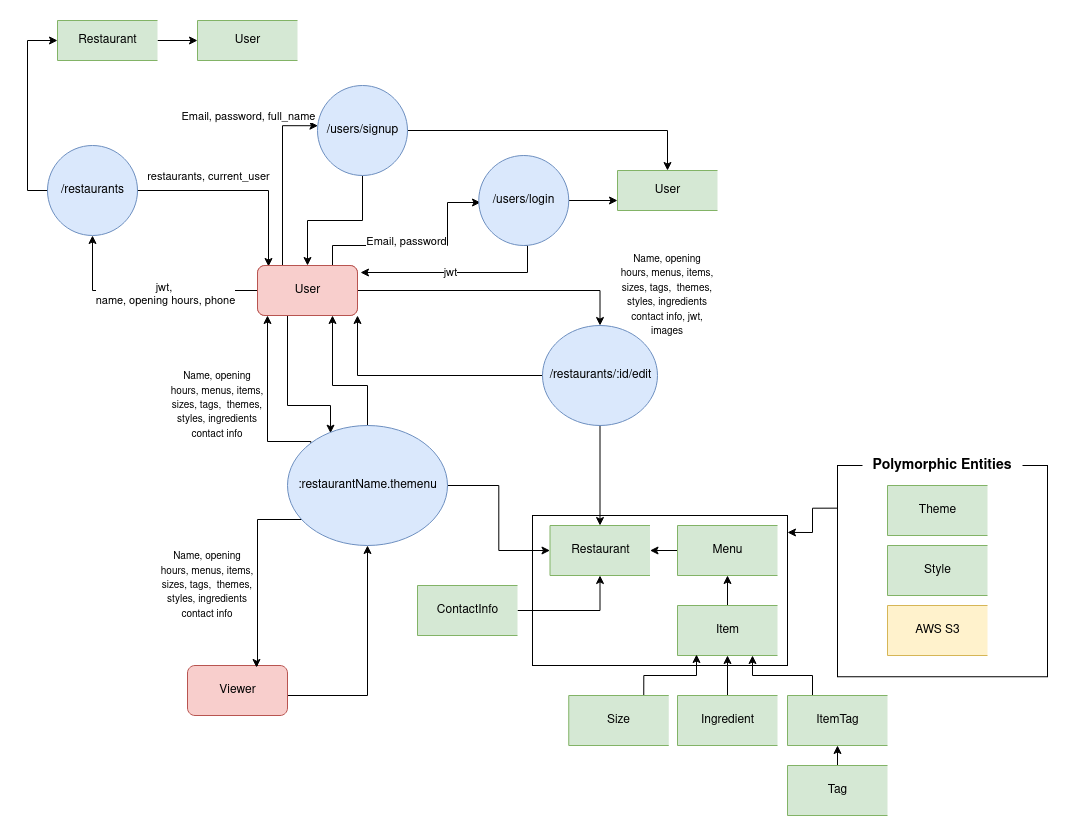

The diagram above was exported from draw.io. Its source (the exported page's mxGraphModel, read from the mxfile embedded in the PNG):
<mxGraphModel dx="1422" dy="756" grid="1" gridSize="10" guides="1" tooltips="1" connect="1" arrows="1" fold="1" page="1" pageScale="1" pageWidth="1169" pageHeight="827" math="0" shadow="0">
  <root>
    <mxCell id="0" />
    <mxCell id="1" parent="0" />
    <mxCell id="CYrTC6xvXQyq6EeJITHg-11" value="" style="rounded=0;whiteSpace=wrap;html=1;" parent="1" vertex="1">
      <mxGeometry x="545" y="660" width="255" height="150" as="geometry" />
    </mxCell>
    <mxCell id="CYrTC6xvXQyq6EeJITHg-30" style="edgeStyle=orthogonalEdgeStyle;rounded=0;orthogonalLoop=1;jettySize=auto;html=1;exitX=0;exitY=0.202;exitDx=0;exitDy=0;entryX=1;entryY=0.113;entryDx=0;entryDy=0;entryPerimeter=0;exitPerimeter=0;" parent="1" source="ChUFkmZ71w3BQxXgeCjc-61" target="CYrTC6xvXQyq6EeJITHg-11" edge="1">
      <mxGeometry relative="1" as="geometry" />
    </mxCell>
    <mxCell id="ChUFkmZ71w3BQxXgeCjc-61" value="" style="rounded=0;whiteSpace=wrap;html=1;" parent="1" vertex="1">
      <mxGeometry x="850" y="610" width="210" height="211.25" as="geometry" />
    </mxCell>
    <mxCell id="ChUFkmZ71w3BQxXgeCjc-6" style="edgeStyle=orthogonalEdgeStyle;rounded=0;orthogonalLoop=1;jettySize=auto;html=1;exitX=0.25;exitY=0;exitDx=0;exitDy=0;entryX=0.005;entryY=0.447;entryDx=0;entryDy=0;entryPerimeter=0;" parent="1" source="ChUFkmZ71w3BQxXgeCjc-1" target="ChUFkmZ71w3BQxXgeCjc-3" edge="1">
      <mxGeometry relative="1" as="geometry" />
    </mxCell>
    <mxCell id="ChUFkmZ71w3BQxXgeCjc-10" value="Email, password, full_name" style="edgeLabel;html=1;align=center;verticalAlign=middle;resizable=0;points=[];" parent="ChUFkmZ71w3BQxXgeCjc-6" vertex="1" connectable="0">
      <mxGeometry x="-0.4005" y="-3" relative="1" as="geometry">
        <mxPoint x="-38" y="-97" as="offset" />
      </mxGeometry>
    </mxCell>
    <mxCell id="ChUFkmZ71w3BQxXgeCjc-7" style="edgeStyle=orthogonalEdgeStyle;rounded=0;orthogonalLoop=1;jettySize=auto;html=1;exitX=0.75;exitY=0;exitDx=0;exitDy=0;" parent="1" source="ChUFkmZ71w3BQxXgeCjc-1" edge="1">
      <mxGeometry relative="1" as="geometry">
        <mxPoint x="493" y="347" as="targetPoint" />
        <Array as="points">
          <mxPoint x="345" y="390" />
          <mxPoint x="460" y="390" />
          <mxPoint x="460" y="347" />
        </Array>
      </mxGeometry>
    </mxCell>
    <mxCell id="ChUFkmZ71w3BQxXgeCjc-11" value="Email, password" style="edgeLabel;html=1;align=center;verticalAlign=middle;resizable=0;points=[];" parent="ChUFkmZ71w3BQxXgeCjc-7" vertex="1" connectable="0">
      <mxGeometry x="-0.24" y="-2" relative="1" as="geometry">
        <mxPoint x="13" y="-7" as="offset" />
      </mxGeometry>
    </mxCell>
    <mxCell id="ChUFkmZ71w3BQxXgeCjc-17" style="edgeStyle=orthogonalEdgeStyle;rounded=0;orthogonalLoop=1;jettySize=auto;html=1;exitX=0;exitY=0.5;exitDx=0;exitDy=0;entryX=0.5;entryY=1;entryDx=0;entryDy=0;" parent="1" source="ChUFkmZ71w3BQxXgeCjc-1" target="ChUFkmZ71w3BQxXgeCjc-16" edge="1">
      <mxGeometry relative="1" as="geometry">
        <Array as="points">
          <mxPoint x="105" y="435" />
        </Array>
      </mxGeometry>
    </mxCell>
    <mxCell id="ChUFkmZ71w3BQxXgeCjc-19" value="&lt;div&gt;jwt,&amp;nbsp; &lt;br&gt;&lt;/div&gt;name, opening hours, phone" style="edgeLabel;html=1;align=center;verticalAlign=middle;resizable=0;points=[];" parent="ChUFkmZ71w3BQxXgeCjc-17" vertex="1" connectable="0">
      <mxGeometry x="-0.1846" y="3" relative="1" as="geometry">
        <mxPoint x="-3" as="offset" />
      </mxGeometry>
    </mxCell>
    <mxCell id="ChUFkmZ71w3BQxXgeCjc-67" style="edgeStyle=orthogonalEdgeStyle;rounded=0;orthogonalLoop=1;jettySize=auto;html=1;exitX=0.25;exitY=1;exitDx=0;exitDy=0;entryX=0.269;entryY=0.064;entryDx=0;entryDy=0;entryPerimeter=0;" parent="1" source="ChUFkmZ71w3BQxXgeCjc-1" target="ChUFkmZ71w3BQxXgeCjc-27" edge="1">
      <mxGeometry relative="1" as="geometry">
        <Array as="points">
          <mxPoint x="300" y="460" />
          <mxPoint x="300" y="550" />
          <mxPoint x="343" y="550" />
        </Array>
      </mxGeometry>
    </mxCell>
    <mxCell id="ChUFkmZ71w3BQxXgeCjc-77" style="edgeStyle=orthogonalEdgeStyle;rounded=0;orthogonalLoop=1;jettySize=auto;html=1;exitX=1;exitY=0.5;exitDx=0;exitDy=0;entryX=0.5;entryY=0;entryDx=0;entryDy=0;" parent="1" source="ChUFkmZ71w3BQxXgeCjc-1" target="ChUFkmZ71w3BQxXgeCjc-68" edge="1">
      <mxGeometry relative="1" as="geometry">
        <Array as="points">
          <mxPoint x="613" y="435" />
        </Array>
      </mxGeometry>
    </mxCell>
    <mxCell id="ChUFkmZ71w3BQxXgeCjc-1" value="User" style="html=1;dashed=0;whitespace=wrap;rounded=1;fillColor=#f8cecc;strokeColor=#b85450;" parent="1" vertex="1">
      <mxGeometry x="270" y="410" width="100" height="50" as="geometry" />
    </mxCell>
    <mxCell id="ChUFkmZ71w3BQxXgeCjc-12" style="edgeStyle=orthogonalEdgeStyle;rounded=0;orthogonalLoop=1;jettySize=auto;html=1;exitX=0.5;exitY=1;exitDx=0;exitDy=0;entryX=0.5;entryY=0;entryDx=0;entryDy=0;" parent="1" source="ChUFkmZ71w3BQxXgeCjc-3" target="ChUFkmZ71w3BQxXgeCjc-1" edge="1">
      <mxGeometry relative="1" as="geometry" />
    </mxCell>
    <mxCell id="ChUFkmZ71w3BQxXgeCjc-70" style="edgeStyle=orthogonalEdgeStyle;rounded=0;orthogonalLoop=1;jettySize=auto;html=1;exitX=1;exitY=0.5;exitDx=0;exitDy=0;entryX=0.5;entryY=0;entryDx=0;entryDy=0;" parent="1" source="ChUFkmZ71w3BQxXgeCjc-3" target="CYrTC6xvXQyq6EeJITHg-33" edge="1">
      <mxGeometry relative="1" as="geometry">
        <mxPoint x="815" y="315" as="targetPoint" />
      </mxGeometry>
    </mxCell>
    <mxCell id="ChUFkmZ71w3BQxXgeCjc-3" value="/users/signup" style="shape=ellipse;html=1;dashed=0;whitespace=wrap;perimeter=ellipsePerimeter;rounded=0;fillColor=#dae8fc;strokeColor=#6c8ebf;" parent="1" vertex="1">
      <mxGeometry x="330" y="230" width="90" height="90" as="geometry" />
    </mxCell>
    <mxCell id="ChUFkmZ71w3BQxXgeCjc-13" style="edgeStyle=orthogonalEdgeStyle;rounded=0;orthogonalLoop=1;jettySize=auto;html=1;exitX=0.5;exitY=1;exitDx=0;exitDy=0;entryX=1.03;entryY=0.14;entryDx=0;entryDy=0;entryPerimeter=0;" parent="1" source="ChUFkmZ71w3BQxXgeCjc-4" target="ChUFkmZ71w3BQxXgeCjc-1" edge="1">
      <mxGeometry relative="1" as="geometry">
        <Array as="points">
          <mxPoint x="540" y="417" />
        </Array>
      </mxGeometry>
    </mxCell>
    <mxCell id="ChUFkmZ71w3BQxXgeCjc-14" value="jwt" style="edgeLabel;html=1;align=center;verticalAlign=middle;resizable=0;points=[];" parent="ChUFkmZ71w3BQxXgeCjc-13" vertex="1" connectable="0">
      <mxGeometry x="-0.1722" y="-1" relative="1" as="geometry">
        <mxPoint x="-26" as="offset" />
      </mxGeometry>
    </mxCell>
    <mxCell id="ChUFkmZ71w3BQxXgeCjc-20" style="edgeStyle=orthogonalEdgeStyle;rounded=0;orthogonalLoop=1;jettySize=auto;html=1;exitX=0;exitY=0.5;exitDx=0;exitDy=0;entryX=0.11;entryY=0.02;entryDx=0;entryDy=0;entryPerimeter=0;" parent="1" target="ChUFkmZ71w3BQxXgeCjc-1" edge="1">
      <mxGeometry relative="1" as="geometry">
        <mxPoint x="140" y="335" as="sourcePoint" />
        <mxPoint x="350" y="435" as="targetPoint" />
        <Array as="points">
          <mxPoint x="281" y="335" />
        </Array>
      </mxGeometry>
    </mxCell>
    <mxCell id="ChUFkmZ71w3BQxXgeCjc-21" value="restaurants, current_user" style="edgeLabel;html=1;align=center;verticalAlign=middle;resizable=0;points=[];" parent="ChUFkmZ71w3BQxXgeCjc-20" vertex="1" connectable="0">
      <mxGeometry x="0.1877" y="-3" relative="1" as="geometry">
        <mxPoint x="-49" y="-18" as="offset" />
      </mxGeometry>
    </mxCell>
    <mxCell id="ChUFkmZ71w3BQxXgeCjc-25" style="edgeStyle=orthogonalEdgeStyle;rounded=0;orthogonalLoop=1;jettySize=auto;html=1;exitX=1;exitY=0.5;exitDx=0;exitDy=0;entryX=0;entryY=0.5;entryDx=0;entryDy=0;" parent="1" source="ChUFkmZ71w3BQxXgeCjc-16" edge="1">
      <mxGeometry relative="1" as="geometry">
        <Array as="points">
          <mxPoint x="40" y="335" />
          <mxPoint x="40" y="185" />
        </Array>
        <mxPoint x="70" y="185" as="targetPoint" />
      </mxGeometry>
    </mxCell>
    <mxCell id="ChUFkmZ71w3BQxXgeCjc-16" value="/restaurants" style="shape=ellipse;html=1;dashed=0;whitespace=wrap;perimeter=ellipsePerimeter;rounded=0;fillColor=#dae8fc;strokeColor=#6c8ebf;" parent="1" vertex="1">
      <mxGeometry x="60" y="290" width="90" height="90" as="geometry" />
    </mxCell>
    <mxCell id="ChUFkmZ71w3BQxXgeCjc-29" style="edgeStyle=orthogonalEdgeStyle;rounded=0;orthogonalLoop=1;jettySize=auto;html=1;exitX=1;exitY=0.5;exitDx=0;exitDy=0;entryX=0.5;entryY=1;entryDx=0;entryDy=0;" parent="1" source="ChUFkmZ71w3BQxXgeCjc-22" target="ChUFkmZ71w3BQxXgeCjc-27" edge="1">
      <mxGeometry relative="1" as="geometry">
        <mxPoint x="440" y="710" as="targetPoint" />
        <Array as="points">
          <mxPoint x="300" y="840" />
          <mxPoint x="380" y="840" />
        </Array>
      </mxGeometry>
    </mxCell>
    <mxCell id="ChUFkmZ71w3BQxXgeCjc-22" value="Viewer" style="html=1;dashed=0;whitespace=wrap;rounded=1;fillColor=#f8cecc;strokeColor=#b85450;" parent="1" vertex="1">
      <mxGeometry x="200" y="810" width="100" height="50" as="geometry" />
    </mxCell>
    <mxCell id="ChUFkmZ71w3BQxXgeCjc-26" style="edgeStyle=orthogonalEdgeStyle;rounded=0;orthogonalLoop=1;jettySize=auto;html=1;exitX=1;exitY=0.5;exitDx=0;exitDy=0;" parent="1" edge="1">
      <mxGeometry relative="1" as="geometry">
        <mxPoint x="170" y="185" as="sourcePoint" />
        <mxPoint x="210" y="185" as="targetPoint" />
      </mxGeometry>
    </mxCell>
    <mxCell id="ChUFkmZ71w3BQxXgeCjc-31" style="edgeStyle=orthogonalEdgeStyle;rounded=0;orthogonalLoop=1;jettySize=auto;html=1;exitX=0.5;exitY=0;exitDx=0;exitDy=0;entryX=0.75;entryY=1;entryDx=0;entryDy=0;" parent="1" source="ChUFkmZ71w3BQxXgeCjc-27" target="ChUFkmZ71w3BQxXgeCjc-1" edge="1">
      <mxGeometry relative="1" as="geometry">
        <mxPoint x="350" y="500" as="targetPoint" />
        <Array as="points">
          <mxPoint x="380" y="530" />
          <mxPoint x="345" y="530" />
        </Array>
      </mxGeometry>
    </mxCell>
    <mxCell id="ChUFkmZ71w3BQxXgeCjc-32" style="edgeStyle=orthogonalEdgeStyle;rounded=0;orthogonalLoop=1;jettySize=auto;html=1;exitX=1;exitY=0.5;exitDx=0;exitDy=0;entryX=0;entryY=0.5;entryDx=0;entryDy=0;" parent="1" source="ChUFkmZ71w3BQxXgeCjc-27" target="CYrTC6xvXQyq6EeJITHg-41" edge="1">
      <mxGeometry relative="1" as="geometry">
        <mxPoint x="562.5" y="695" as="targetPoint" />
        <Array as="points" />
      </mxGeometry>
    </mxCell>
    <mxCell id="ChUFkmZ71w3BQxXgeCjc-34" style="edgeStyle=orthogonalEdgeStyle;rounded=0;orthogonalLoop=1;jettySize=auto;html=1;exitX=0;exitY=1;exitDx=0;exitDy=0;entryX=0.69;entryY=0.04;entryDx=0;entryDy=0;entryPerimeter=0;" parent="1" source="ChUFkmZ71w3BQxXgeCjc-27" target="ChUFkmZ71w3BQxXgeCjc-22" edge="1">
      <mxGeometry relative="1" as="geometry">
        <Array as="points">
          <mxPoint x="270" y="664" />
          <mxPoint x="270" y="810" />
          <mxPoint x="269" y="810" />
        </Array>
      </mxGeometry>
    </mxCell>
    <mxCell id="ChUFkmZ71w3BQxXgeCjc-35" style="edgeStyle=orthogonalEdgeStyle;rounded=0;orthogonalLoop=1;jettySize=auto;html=1;exitX=0;exitY=0;exitDx=0;exitDy=0;" parent="1" source="ChUFkmZ71w3BQxXgeCjc-27" edge="1">
      <mxGeometry relative="1" as="geometry">
        <mxPoint x="280" y="460" as="targetPoint" />
        <Array as="points">
          <mxPoint x="280" y="586" />
          <mxPoint x="280" y="460" />
        </Array>
      </mxGeometry>
    </mxCell>
    <mxCell id="ChUFkmZ71w3BQxXgeCjc-27" value=":restaurantName.themenu" style="shape=ellipse;html=1;dashed=0;whitespace=wrap;perimeter=ellipsePerimeter;rounded=0;fillColor=#dae8fc;strokeColor=#6c8ebf;" parent="1" vertex="1">
      <mxGeometry x="300" y="570" width="160" height="120" as="geometry" />
    </mxCell>
    <mxCell id="CYrTC6xvXQyq6EeJITHg-29" style="edgeStyle=orthogonalEdgeStyle;rounded=0;orthogonalLoop=1;jettySize=auto;html=1;exitX=0;exitY=0.5;exitDx=0;exitDy=0;entryX=1;entryY=0.5;entryDx=0;entryDy=0;" parent="1" source="ChUFkmZ71w3BQxXgeCjc-42" edge="1">
      <mxGeometry relative="1" as="geometry">
        <mxPoint x="662.5" y="695" as="targetPoint" />
      </mxGeometry>
    </mxCell>
    <mxCell id="ChUFkmZ71w3BQxXgeCjc-42" value="Menu" style="html=1;dashed=0;whitespace=wrap;shape=partialRectangle;right=0;fillColor=#d5e8d4;strokeColor=#82b366;" parent="1" vertex="1">
      <mxGeometry x="690" y="670" width="100" height="50" as="geometry" />
    </mxCell>
    <mxCell id="CYrTC6xvXQyq6EeJITHg-28" style="edgeStyle=orthogonalEdgeStyle;rounded=0;orthogonalLoop=1;jettySize=auto;html=1;exitX=0.5;exitY=0;exitDx=0;exitDy=0;entryX=0.5;entryY=1;entryDx=0;entryDy=0;" parent="1" source="ChUFkmZ71w3BQxXgeCjc-45" target="ChUFkmZ71w3BQxXgeCjc-42" edge="1">
      <mxGeometry relative="1" as="geometry" />
    </mxCell>
    <mxCell id="ChUFkmZ71w3BQxXgeCjc-45" value="Item" style="html=1;dashed=0;whitespace=wrap;shape=partialRectangle;right=0;fillColor=#d5e8d4;strokeColor=#82b366;" parent="1" vertex="1">
      <mxGeometry x="690" y="750" width="100" height="50" as="geometry" />
    </mxCell>
    <mxCell id="ChUFkmZ71w3BQxXgeCjc-51" value="Theme" style="html=1;dashed=0;whitespace=wrap;shape=partialRectangle;right=0;fillColor=#d5e8d4;strokeColor=#82b366;" parent="1" vertex="1">
      <mxGeometry x="900" y="630" width="100" height="50" as="geometry" />
    </mxCell>
    <mxCell id="ChUFkmZ71w3BQxXgeCjc-53" value="Style" style="html=1;dashed=0;whitespace=wrap;shape=partialRectangle;right=0;fillColor=#d5e8d4;strokeColor=#82b366;" parent="1" vertex="1">
      <mxGeometry x="900" y="690" width="100" height="50" as="geometry" />
    </mxCell>
    <mxCell id="ChUFkmZ71w3BQxXgeCjc-62" value="&lt;font style=&quot;font-size: 14px&quot;&gt;&lt;b&gt;Polymorphic Entities&lt;/b&gt;&lt;/font&gt;" style="text;html=1;strokeColor=none;fillColor=#FFFFFF;align=center;verticalAlign=middle;whiteSpace=wrap;rounded=0;" parent="1" vertex="1">
      <mxGeometry x="875" y="600" width="160" height="20" as="geometry" />
    </mxCell>
    <mxCell id="ChUFkmZ71w3BQxXgeCjc-65" value="&lt;font style=&quot;font-size: 10px&quot;&gt;Name, opening hours, menus, items, sizes, tags,&amp;nbsp; themes, styles, ingredients contact info &lt;/font&gt;" style="text;html=1;strokeColor=none;fillColor=none;align=center;verticalAlign=middle;whiteSpace=wrap;rounded=0;" parent="1" vertex="1">
      <mxGeometry x="170" y="670" width="100" height="120" as="geometry" />
    </mxCell>
    <mxCell id="ChUFkmZ71w3BQxXgeCjc-76" style="edgeStyle=orthogonalEdgeStyle;rounded=0;orthogonalLoop=1;jettySize=auto;html=1;exitX=0;exitY=0.5;exitDx=0;exitDy=0;entryX=1;entryY=1;entryDx=0;entryDy=0;" parent="1" source="ChUFkmZ71w3BQxXgeCjc-68" target="ChUFkmZ71w3BQxXgeCjc-1" edge="1">
      <mxGeometry relative="1" as="geometry" />
    </mxCell>
    <mxCell id="ChUFkmZ71w3BQxXgeCjc-80" style="edgeStyle=none;rounded=0;orthogonalLoop=1;jettySize=auto;html=1;exitX=0.5;exitY=1;exitDx=0;exitDy=0;entryX=0.5;entryY=0;entryDx=0;entryDy=0;" parent="1" source="ChUFkmZ71w3BQxXgeCjc-68" edge="1">
      <mxGeometry relative="1" as="geometry">
        <mxPoint x="612.5" y="670" as="targetPoint" />
      </mxGeometry>
    </mxCell>
    <mxCell id="ChUFkmZ71w3BQxXgeCjc-68" value="/restaurants/:id/edit" style="shape=ellipse;html=1;dashed=0;whitespace=wrap;perimeter=ellipsePerimeter;rounded=0;fillColor=#dae8fc;strokeColor=#6c8ebf;" parent="1" vertex="1">
      <mxGeometry x="555" y="470" width="115" height="100" as="geometry" />
    </mxCell>
    <mxCell id="ChUFkmZ71w3BQxXgeCjc-71" style="edgeStyle=orthogonalEdgeStyle;rounded=0;orthogonalLoop=1;jettySize=auto;html=1;exitX=1;exitY=0.5;exitDx=0;exitDy=0;entryX=0;entryY=0.75;entryDx=0;entryDy=0;" parent="1" source="ChUFkmZ71w3BQxXgeCjc-4" target="CYrTC6xvXQyq6EeJITHg-33" edge="1">
      <mxGeometry relative="1" as="geometry">
        <mxPoint x="765" y="340" as="targetPoint" />
      </mxGeometry>
    </mxCell>
    <mxCell id="ChUFkmZ71w3BQxXgeCjc-4" value="/users/login" style="shape=ellipse;html=1;dashed=0;whitespace=wrap;perimeter=ellipsePerimeter;rounded=0;fillColor=#dae8fc;strokeColor=#6c8ebf;" parent="1" vertex="1">
      <mxGeometry x="491.25" y="300" width="90" height="90" as="geometry" />
    </mxCell>
    <mxCell id="CYrTC6xvXQyq6EeJITHg-1" value="&lt;font style=&quot;font-size: 10px&quot;&gt;Name, opening hours, menus, items, sizes, tags,&amp;nbsp; themes, styles, ingredients contact info &lt;/font&gt;" style="text;html=1;strokeColor=none;fillColor=none;align=center;verticalAlign=middle;whiteSpace=wrap;rounded=0;" parent="1" vertex="1">
      <mxGeometry x="180" y="490" width="100" height="120" as="geometry" />
    </mxCell>
    <mxCell id="CYrTC6xvXQyq6EeJITHg-3" value="&lt;font style=&quot;font-size: 10px&quot;&gt;Name, opening hours, menus, items, sizes, tags,&amp;nbsp; themes, styles, ingredients contact info, jwt, images &lt;/font&gt;" style="text;html=1;strokeColor=none;fillColor=none;align=center;verticalAlign=middle;whiteSpace=wrap;rounded=0;" parent="1" vertex="1">
      <mxGeometry x="630" y="380" width="100" height="120" as="geometry" />
    </mxCell>
    <mxCell id="CYrTC6xvXQyq6EeJITHg-24" style="edgeStyle=orthogonalEdgeStyle;rounded=0;orthogonalLoop=1;jettySize=auto;html=1;exitX=0.25;exitY=0;exitDx=0;exitDy=0;entryX=0.75;entryY=1;entryDx=0;entryDy=0;" parent="1" source="CYrTC6xvXQyq6EeJITHg-7" target="ChUFkmZ71w3BQxXgeCjc-45" edge="1">
      <mxGeometry relative="1" as="geometry" />
    </mxCell>
    <mxCell id="CYrTC6xvXQyq6EeJITHg-7" value="ItemTag" style="html=1;dashed=0;whitespace=wrap;shape=partialRectangle;right=0;fillColor=#d5e8d4;strokeColor=#82b366;" parent="1" vertex="1">
      <mxGeometry x="800" y="840" width="100" height="50" as="geometry" />
    </mxCell>
    <mxCell id="CYrTC6xvXQyq6EeJITHg-23" style="edgeStyle=orthogonalEdgeStyle;rounded=0;orthogonalLoop=1;jettySize=auto;html=1;exitX=0.5;exitY=0;exitDx=0;exitDy=0;entryX=0.5;entryY=1;entryDx=0;entryDy=0;" parent="1" source="CYrTC6xvXQyq6EeJITHg-9" target="CYrTC6xvXQyq6EeJITHg-7" edge="1">
      <mxGeometry relative="1" as="geometry" />
    </mxCell>
    <mxCell id="CYrTC6xvXQyq6EeJITHg-9" value="Tag" style="html=1;dashed=0;whitespace=wrap;shape=partialRectangle;right=0;fillColor=#d5e8d4;strokeColor=#82b366;" parent="1" vertex="1">
      <mxGeometry x="800" y="910" width="100" height="50" as="geometry" />
    </mxCell>
    <mxCell id="CYrTC6xvXQyq6EeJITHg-32" style="edgeStyle=orthogonalEdgeStyle;rounded=0;orthogonalLoop=1;jettySize=auto;html=1;exitX=1;exitY=0.5;exitDx=0;exitDy=0;entryX=0.5;entryY=1;entryDx=0;entryDy=0;" parent="1" source="CYrTC6xvXQyq6EeJITHg-13" edge="1">
      <mxGeometry relative="1" as="geometry">
        <mxPoint x="612.5" y="720" as="targetPoint" />
      </mxGeometry>
    </mxCell>
    <mxCell id="CYrTC6xvXQyq6EeJITHg-13" value="ContactInfo" style="html=1;dashed=0;whitespace=wrap;shape=partialRectangle;right=0;fillColor=#d5e8d4;strokeColor=#82b366;" parent="1" vertex="1">
      <mxGeometry x="430" y="730" width="100" height="50" as="geometry" />
    </mxCell>
    <mxCell id="CYrTC6xvXQyq6EeJITHg-27" style="edgeStyle=orthogonalEdgeStyle;rounded=0;orthogonalLoop=1;jettySize=auto;html=1;exitX=0.75;exitY=0;exitDx=0;exitDy=0;entryX=0.19;entryY=0.98;entryDx=0;entryDy=0;entryPerimeter=0;" parent="1" source="CYrTC6xvXQyq6EeJITHg-17" target="ChUFkmZ71w3BQxXgeCjc-45" edge="1">
      <mxGeometry relative="1" as="geometry" />
    </mxCell>
    <mxCell id="CYrTC6xvXQyq6EeJITHg-17" value="Size" style="html=1;dashed=0;whitespace=wrap;shape=partialRectangle;right=0;fillColor=#d5e8d4;strokeColor=#82b366;" parent="1" vertex="1">
      <mxGeometry x="581.25" y="840" width="100" height="50" as="geometry" />
    </mxCell>
    <mxCell id="CYrTC6xvXQyq6EeJITHg-26" style="edgeStyle=orthogonalEdgeStyle;rounded=0;orthogonalLoop=1;jettySize=auto;html=1;exitX=0.5;exitY=0;exitDx=0;exitDy=0;entryX=0.5;entryY=1;entryDx=0;entryDy=0;" parent="1" source="CYrTC6xvXQyq6EeJITHg-20" target="ChUFkmZ71w3BQxXgeCjc-45" edge="1">
      <mxGeometry relative="1" as="geometry" />
    </mxCell>
    <mxCell id="CYrTC6xvXQyq6EeJITHg-20" value="Ingredient" style="html=1;dashed=0;whitespace=wrap;shape=partialRectangle;right=0;fillColor=#d5e8d4;strokeColor=#82b366;" parent="1" vertex="1">
      <mxGeometry x="690" y="840" width="100" height="50" as="geometry" />
    </mxCell>
    <mxCell id="CYrTC6xvXQyq6EeJITHg-33" value="User" style="html=1;dashed=0;whitespace=wrap;shape=partialRectangle;right=0;fillColor=#d5e8d4;strokeColor=#82b366;" parent="1" vertex="1">
      <mxGeometry x="630" y="315" width="100" height="40" as="geometry" />
    </mxCell>
    <mxCell id="CYrTC6xvXQyq6EeJITHg-39" value="User" style="html=1;dashed=0;whitespace=wrap;shape=partialRectangle;right=0;fillColor=#d5e8d4;strokeColor=#82b366;" parent="1" vertex="1">
      <mxGeometry x="210" y="165" width="100" height="40" as="geometry" />
    </mxCell>
    <mxCell id="CYrTC6xvXQyq6EeJITHg-40" value="Restaurant" style="html=1;dashed=0;whitespace=wrap;shape=partialRectangle;right=0;fillColor=#d5e8d4;strokeColor=#82b366;" parent="1" vertex="1">
      <mxGeometry x="70" y="165" width="100" height="40" as="geometry" />
    </mxCell>
    <mxCell id="CYrTC6xvXQyq6EeJITHg-41" value="Restaurant" style="html=1;dashed=0;whitespace=wrap;shape=partialRectangle;right=0;fillColor=#d5e8d4;strokeColor=#82b366;" parent="1" vertex="1">
      <mxGeometry x="562.5" y="670" width="100" height="50" as="geometry" />
    </mxCell>
    <mxCell id="CYrTC6xvXQyq6EeJITHg-49" value="User" style="html=1;dashed=0;whitespace=wrap;rounded=1;fillColor=#f8cecc;strokeColor=#b85450;" parent="1" vertex="1">
      <mxGeometry x="270" y="410" width="100" height="50" as="geometry" />
    </mxCell>
    <mxCell id="CYrTC6xvXQyq6EeJITHg-52" value="AWS S3" style="html=1;dashed=0;whitespace=wrap;shape=partialRectangle;right=0;fillColor=#fff2cc;strokeColor=#d6b656;" parent="1" vertex="1">
      <mxGeometry x="900" y="750" width="100" height="50" as="geometry" />
    </mxCell>
  </root>
</mxGraphModel>